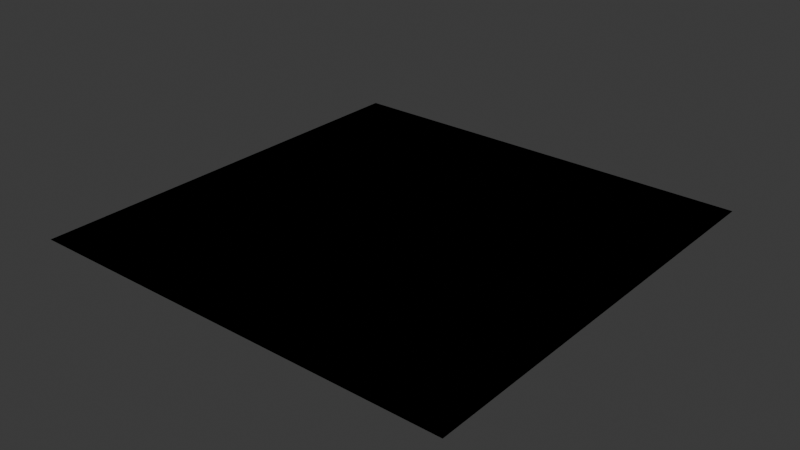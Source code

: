 # Source: assets.blend  (saved by Blender 4.4.32; exported with 4.5.12 LTS)
import bpy
from mathutils import Matrix  # noqa: F401  (used for matrix-valued properties, if any)

bpy.ops.wm.read_factory_settings(use_empty=True)
scene = bpy.context.scene
scene.name = 'Scene'

# ---- materials (node trees are filled in below, after node groups)
mat_material = bpy.data.materials.new('Material')

# ---- node groups
ng_ue_shader = bpy.data.node_groups.new('UE Shader', 'ShaderNodeTree')
_s = ng_ue_shader.interface.new_socket(name='BSDF', in_out='OUTPUT', socket_type='NodeSocketShader')
_s = ng_ue_shader.interface.new_socket(name='Displacement', in_out='OUTPUT', socket_type='NodeSocketVector')
_s = ng_ue_shader.interface.new_socket(name='Col', in_out='INPUT', socket_type='NodeSocketColor')
_s.default_value = (0.5, 0.5, 0.5, 1.0)
_s = ng_ue_shader.interface.new_socket(name='ORM', in_out='INPUT', socket_type='NodeSocketColor')
_s.default_value = (0.8, 0.8, 0.8, 1.0)
_s = ng_ue_shader.interface.new_socket(name='Roughness', in_out='INPUT', socket_type='NodeSocketFloat')
_s.default_value = 1.0
_s.min_value = -1e+04
_s.max_value = 1e+04
_s = ng_ue_shader.interface.new_socket(name='Nor', in_out='INPUT', socket_type='NodeSocketColor')
_s.default_value = (0.8, 0.8, 0.8, 1.0)
_s = ng_ue_shader.interface.new_socket(name='DX/OPGL', in_out='INPUT', socket_type='NodeSocketBool')
_s = ng_ue_shader.interface.new_socket(name='Alpha', in_out='INPUT', socket_type='NodeSocketFloat')
_s.subtype = 'FACTOR'
_s.default_value = 1.0
_s.min_value = 0.0
_s.max_value = 1.0
_s = ng_ue_shader.interface.new_socket(name='EmiC', in_out='INPUT', socket_type='NodeSocketColor')
_s = ng_ue_shader.interface.new_socket(name='EmiA', in_out='INPUT', socket_type='NodeSocketColor')
_s = ng_ue_shader.interface.new_socket(name='Disp', in_out='INPUT', socket_type='NodeSocketFloat')
_s.default_value = 1.0
_s.min_value = 0.0
_s.max_value = 1e+06
_s = ng_ue_shader.interface.new_socket(name='Disp Scale', in_out='INPUT', socket_type='NodeSocketFloat')
_s.default_value = 0.1
_s.min_value = 0.0
_s.max_value = 1000.0
_N = ng_ue_shader.nodes; _L = ng_ue_shader.links
n0 = _N.new('NodeGroupOutput'); n0.name = 'Group Output'; n0.location = (675, 0)
n1 = _N.new('NodeGroupInput'); n1.name = 'Group Input'; n1.location = (-585, 0)
n2 = _N.new('ShaderNodeBsdfPrincipled'); n2.name = 'Principled BSDF'; n2.location = (385, 130)
n2.inputs[3].default_value = 1.45
n2.inputs[13].default_value = 1.0
n3 = _N.new('ShaderNodeNormalMap'); n3.name = 'Normal Map'; n3.location = (135, -230)
n3.label = 'Normal/Map'
n4 = _N.new('ShaderNodeSeparateColor'); n4.name = 'Separate Color'; n4.location = (-385, -230)
n5 = _N.new('ShaderNodeCombineColor'); n5.name = 'Combine Color'; n5.location = (-45, -230)
n6 = _N.new('ShaderNodeInvert'); n6.name = 'Invert Color'; n6.location = (-205, -270)
n7 = _N.new('ShaderNodeSeparateColor'); n7.name = 'Separate Color.001'; n7.location = (-180, 80)
n8 = _N.new('ShaderNodeMix'); n8.name = 'Mix'; n8.location = (80, 260)
n8.data_type = 'RGBA'
n8.blend_type = 'MULTIPLY'
n8.inputs[0].default_value = 1.0
n9 = _N.new('ShaderNodeMath'); n9.name = 'Math'; n9.location = (80, 20)
n10 = _N.new('ShaderNodeDisplacement'); n10.name = 'Displacement'; n10.location = (480, -460)
n11 = _N.new('ShaderNodeSeparateRGB'); n11.name = 'Separate RGB (Legacy)'; n11.location = (220, -440)
_L.new(n9.outputs[0], n2.inputs[2])
_L.new(n3.outputs[0], n2.inputs[5])
_L.new(n4.outputs[2], n5.inputs[2])
_L.new(n7.outputs[0], n8.inputs[7])
_L.new(n4.outputs[0], n5.inputs[0])
_L.new(n5.outputs[0], n3.inputs[1])
_L.new(n6.outputs[0], n5.inputs[1])
_L.new(n7.outputs[2], n2.inputs[1])
_L.new(n8.outputs[2], n2.inputs[0])
_L.new(n4.outputs[1], n6.inputs[1])
_L.new(n1.outputs[3], n4.inputs[0])
_L.new(n1.outputs[0], n8.inputs[6])
_L.new(n1.outputs[1], n7.inputs[0])
_L.new(n2.outputs[0], n0.inputs[0])
_L.new(n1.outputs[5], n2.inputs[4])
_L.new(n7.outputs[1], n9.inputs[0])
_L.new(n1.outputs[2], n9.inputs[1])
_L.new(n1.outputs[4], n6.inputs[0])
_L.new(n1.outputs[6], n2.inputs[27])
_L.new(n1.outputs[7], n2.inputs[28])
_L.new(n11.outputs[0], n10.inputs[0])
_L.new(n10.outputs[0], n0.inputs[1])
_L.new(n1.outputs[8], n11.inputs[0])
_L.new(n1.outputs[9], n10.inputs[2])
n0.is_active_output = True

# ---- material node trees
mat_material.use_nodes = True; mat_material.node_tree.nodes.clear()
_N = mat_material.node_tree.nodes; _L = mat_material.node_tree.links
n0 = _N.new('ShaderNodeGroup'); n0.name = 'Group'; n0.location = (-400, 460)
n0.node_tree = ng_ue_shader
n0.inputs[0].default_value = (0.5, 0.5, 0.5, 1.0)
n0.inputs[1].default_value = (0.8, 0.8, 0.8, 1.0)
n0.inputs[2].default_value = 1.0
n0.inputs[3].default_value = (0.8, 0.8, 0.8, 1.0)
n0.inputs[4].default_value = False
n0.inputs[5].default_value = 1.0
n0.inputs[6].default_value = (0.0, 0.0, 0.0, 1.0)
n0.inputs[7].default_value = (0.0, 0.0, 0.0, 1.0)
n0.inputs[8].default_value = 1.0
n0.inputs[9].default_value = 0.1

# ---- world
world_world = bpy.data.worlds.new('World'); scene.world = world_world
world_world.use_nodes = True; world_world.node_tree.nodes.clear()
_N = world_world.node_tree.nodes; _L = world_world.node_tree.links
n0 = _N.new('ShaderNodeOutputWorld'); n0.name = 'World Output'; n0.location = (300, 300)
n1 = _N.new('ShaderNodeBackground'); n1.name = 'Background'; n1.location = (10, 300)
n1.inputs[0].default_value = (0.05088, 0.05088, 0.05088, 1.0)
_L.new(n1.outputs[0], n0.inputs[0])
n0.is_active_output = True
world_world.color = (0.05088, 0.05088, 0.05088)
world_world.sun_shadow_jitter_overblur = 0.0

# ---- meshes
me_plane = bpy.data.meshes.new('Plane')
me_plane.from_pydata([(-1.0, -1.0, 0.0), (1.0, -1.0, 0.0), (-1.0, 1.0, 0.0), (1.0, 1.0, 0.0)], [], [(0, 1, 3, 2)])
_uv = me_plane.uv_layers.new(name='UVMap')
_uv.uv.foreach_set('vector', [0.0, 0.0, 1.0, 0.0, 1.0, 1.0, 0.0, 1.0])
me_plane.materials.append(mat_material)
me_plane.update()

# ---- objects
ob_plane = bpy.data.objects.new('Plane', me_plane)

# ---- transforms, parenting, visibility, modifiers, constraints
ob_plane.location = (0.0, 0.0, 0.0)

# ---- collection membership
scene.collection.objects.link(ob_plane)

# ---- scene / render settings (as saved in the file)
scene.frame_start = 1; scene.frame_end = 250; scene.frame_set(1)
scene.render.engine = 'BLENDER_EEVEE_NEXT'
scene.eevee.volumetric_tile_size = '2'
scene.eevee.volumetric_samples = 128
scene.eevee.use_volumetric_shadows = True
scene.eevee.gtao_quality = 0.5
scene.eevee.fast_gi_quality = 0.5
scene.eevee.fast_gi_step_count = 32
scene.eevee.fast_gi_resolution = '1'
scene.eevee.ray_tracing_options.resolution_scale = '1'
scene.eevee.ray_tracing_options.screen_trace_quality = 0.5
scene.eevee.use_raytracing = True
bpy.context.view_layer.update()

# ---- added for rendering (the .blend has no active camera and no usable light): camera, sun
cam_auto = bpy.data.cameras.new('AutoCamera')
cam_auto.lens = 50.0
cam_auto.sensor_width = 36.0
cam_auto.clip_end = 1000.0
ob_auto_camera = bpy.data.objects.new('AutoCamera', cam_auto)
scene.collection.objects.link(ob_auto_camera)
ob_auto_camera.location = (2.61693, -3.14032, 2.09354)
ob_auto_camera.rotation_euler = (1.09748, -7.21219e-08, 0.694738)
scene.camera = ob_auto_camera
light_auto_sun = bpy.data.lights.new('AutoSun', 'SUN')
light_auto_sun.energy = 3.0
light_auto_sun.angle = 0.0523599
ob_auto_sun = bpy.data.objects.new('AutoSun', light_auto_sun)
scene.collection.objects.link(ob_auto_sun)
ob_auto_sun.rotation_euler = (0.872665, 0.174533, 0.523599)
bpy.context.view_layer.update()
